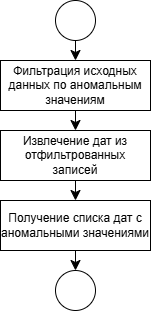

The diagram above was exported from draw.io. Its source (the exported page's mxGraphModel, read from the mxfile embedded in the PNG):
<mxGraphModel dx="712" dy="787" grid="1" gridSize="10" guides="1" tooltips="1" connect="1" arrows="1" fold="1" page="1" pageScale="1" pageWidth="827" pageHeight="1169" math="0" shadow="0">
  <root>
    <mxCell id="0" />
    <mxCell id="1" parent="0" />
    <mxCell id="fLqptBVuulRMMGNZjQjW-1" style="edgeStyle=none;curved=1;rounded=0;orthogonalLoop=1;jettySize=auto;html=1;fontSize=12;startSize=8;endSize=8;" edge="1" parent="1" source="fLqptBVuulRMMGNZjQjW-2" target="fLqptBVuulRMMGNZjQjW-4">
      <mxGeometry relative="1" as="geometry" />
    </mxCell>
    <mxCell id="fLqptBVuulRMMGNZjQjW-2" value="" style="ellipse;whiteSpace=wrap;html=1;aspect=fixed;" vertex="1" parent="1">
      <mxGeometry x="200" y="40" width="40" height="40" as="geometry" />
    </mxCell>
    <mxCell id="fLqptBVuulRMMGNZjQjW-3" style="edgeStyle=none;curved=1;rounded=0;orthogonalLoop=1;jettySize=auto;html=1;fontSize=12;startSize=8;endSize=8;" edge="1" parent="1" source="fLqptBVuulRMMGNZjQjW-4" target="fLqptBVuulRMMGNZjQjW-6">
      <mxGeometry relative="1" as="geometry" />
    </mxCell>
    <mxCell id="fLqptBVuulRMMGNZjQjW-4" value="Фильтрация исходных данных по аномальным значениям" style="rounded=0;whiteSpace=wrap;html=1;" vertex="1" parent="1">
      <mxGeometry x="145" y="100" width="150" height="50" as="geometry" />
    </mxCell>
    <mxCell id="fLqptBVuulRMMGNZjQjW-5" style="edgeStyle=none;curved=1;rounded=0;orthogonalLoop=1;jettySize=auto;html=1;fontSize=12;startSize=8;endSize=8;" edge="1" parent="1" source="fLqptBVuulRMMGNZjQjW-6" target="fLqptBVuulRMMGNZjQjW-8">
      <mxGeometry relative="1" as="geometry" />
    </mxCell>
    <mxCell id="fLqptBVuulRMMGNZjQjW-6" value="Извлечение дат из отфильтрованных записей" style="rounded=0;whiteSpace=wrap;html=1;" vertex="1" parent="1">
      <mxGeometry x="145" y="170" width="150" height="50" as="geometry" />
    </mxCell>
    <mxCell id="fLqptBVuulRMMGNZjQjW-13" style="edgeStyle=none;curved=1;rounded=0;orthogonalLoop=1;jettySize=auto;html=1;entryX=0.5;entryY=0;entryDx=0;entryDy=0;fontSize=12;startSize=8;endSize=8;" edge="1" parent="1" source="fLqptBVuulRMMGNZjQjW-8" target="fLqptBVuulRMMGNZjQjW-11">
      <mxGeometry relative="1" as="geometry" />
    </mxCell>
    <mxCell id="fLqptBVuulRMMGNZjQjW-8" value="Получение списка дат с аномальными значениями" style="rounded=0;whiteSpace=wrap;html=1;" vertex="1" parent="1">
      <mxGeometry x="145" y="240" width="150" height="50" as="geometry" />
    </mxCell>
    <mxCell id="fLqptBVuulRMMGNZjQjW-11" value="" style="ellipse;whiteSpace=wrap;html=1;aspect=fixed;" vertex="1" parent="1">
      <mxGeometry x="200" y="310" width="40" height="40" as="geometry" />
    </mxCell>
  </root>
</mxGraphModel>